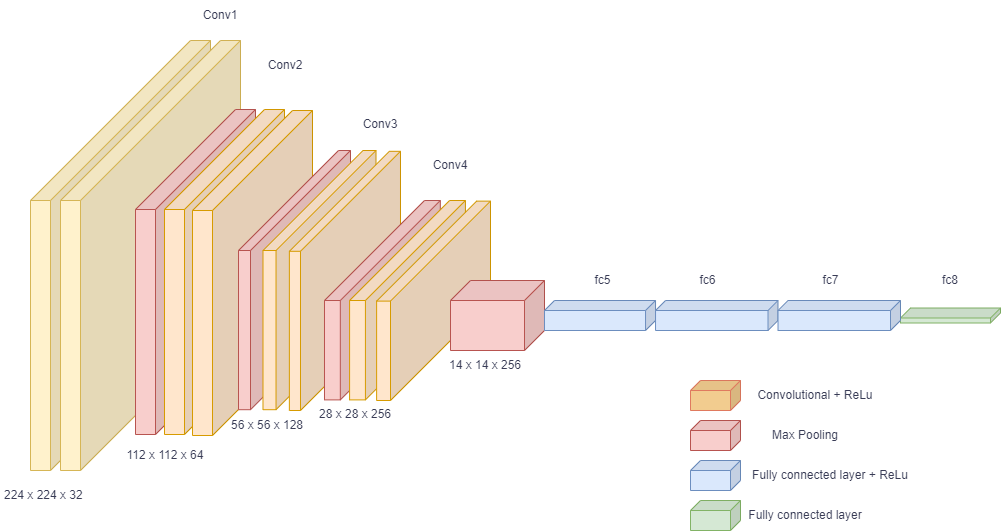

The diagram above was exported from draw.io. Its source (the exported page's mxGraphModel, read from the mxfile embedded in the PNG):
<mxGraphModel dx="1114" dy="656" grid="1" gridSize="10" guides="1" tooltips="1" connect="1" arrows="1" fold="1" page="1" pageScale="1" pageWidth="850" pageHeight="1100" math="0" shadow="0">
  <root>
    <mxCell id="0" />
    <mxCell id="1" parent="0" />
    <mxCell id="mdAA0MoeKDv9GkVsUK2S-1" value="" style="shape=cube;whiteSpace=wrap;html=1;boundedLbl=1;backgroundOutline=1;darkOpacity=0.05;darkOpacity2=0.1;flipH=1;size=160;labelBackgroundColor=none;fillColor=#fff2cc;strokeColor=#d6b656;" vertex="1" parent="1">
      <mxGeometry x="100" y="140" width="180" height="430" as="geometry" />
    </mxCell>
    <mxCell id="mdAA0MoeKDv9GkVsUK2S-6" value="" style="shape=cube;whiteSpace=wrap;html=1;boundedLbl=1;backgroundOutline=1;darkOpacity=0.05;darkOpacity2=0.1;flipH=1;size=160;labelBackgroundColor=none;fillColor=#fff2cc;strokeColor=#d6b656;" vertex="1" parent="1">
      <mxGeometry x="130" y="140" width="180" height="430" as="geometry" />
    </mxCell>
    <mxCell id="mdAA0MoeKDv9GkVsUK2S-7" value="" style="shape=cube;whiteSpace=wrap;html=1;boundedLbl=1;backgroundOutline=1;darkOpacity=0.05;darkOpacity2=0.1;flipH=1;size=100;labelBackgroundColor=none;fillColor=#f8cecc;strokeColor=#b85450;" vertex="1" parent="1">
      <mxGeometry x="205" y="209" width="120" height="325" as="geometry" />
    </mxCell>
    <mxCell id="mdAA0MoeKDv9GkVsUK2S-8" value="" style="shape=cube;whiteSpace=wrap;html=1;boundedLbl=1;backgroundOutline=1;darkOpacity=0.05;darkOpacity2=0.1;flipH=1;size=100;labelBackgroundColor=none;fillColor=#ffe6cc;strokeColor=#d79b00;" vertex="1" parent="1">
      <mxGeometry x="234" y="209" width="120" height="325" as="geometry" />
    </mxCell>
    <mxCell id="mdAA0MoeKDv9GkVsUK2S-9" value="" style="shape=cube;whiteSpace=wrap;html=1;boundedLbl=1;backgroundOutline=1;darkOpacity=0.05;darkOpacity2=0.1;flipH=1;size=100;labelBackgroundColor=none;fillColor=#ffe6cc;strokeColor=#d79b00;" vertex="1" parent="1">
      <mxGeometry x="262" y="210" width="120" height="325" as="geometry" />
    </mxCell>
    <mxCell id="mdAA0MoeKDv9GkVsUK2S-13" value="" style="shape=cube;whiteSpace=wrap;html=1;boundedLbl=1;backgroundOutline=1;darkOpacity=0.05;darkOpacity2=0.1;flipH=1;size=100;labelBackgroundColor=none;fillColor=#f8cecc;strokeColor=#b85450;container=0;" vertex="1" parent="1">
      <mxGeometry x="308" y="250" width="112" height="259.2" as="geometry" />
    </mxCell>
    <mxCell id="mdAA0MoeKDv9GkVsUK2S-14" value="" style="shape=cube;whiteSpace=wrap;html=1;boundedLbl=1;backgroundOutline=1;darkOpacity=0.05;darkOpacity2=0.1;flipH=1;size=100;labelBackgroundColor=none;fillColor=#ffe6cc;strokeColor=#d79b00;container=0;" vertex="1" parent="1">
      <mxGeometry x="332.49168356997967" y="250" width="113.03853955375253" height="259.20245398773005" as="geometry" />
    </mxCell>
    <mxCell id="mdAA0MoeKDv9GkVsUK2S-15" value="" style="shape=cube;whiteSpace=wrap;html=1;boundedLbl=1;backgroundOutline=1;darkOpacity=0.05;darkOpacity2=0.1;flipH=1;size=100;labelBackgroundColor=none;fillColor=#ffe6cc;strokeColor=#d79b00;container=0;" vertex="1" parent="1">
      <mxGeometry x="358.868" y="250.79857142857145" width="111.132" height="259.20142857142855" as="geometry" />
    </mxCell>
    <mxCell id="mdAA0MoeKDv9GkVsUK2S-21" value="" style="group" vertex="1" connectable="0" parent="1">
      <mxGeometry x="394" y="300" width="220" height="200" as="geometry" />
    </mxCell>
    <mxCell id="mdAA0MoeKDv9GkVsUK2S-18" value="" style="shape=cube;whiteSpace=wrap;html=1;boundedLbl=1;backgroundOutline=1;darkOpacity=0.05;darkOpacity2=0.1;flipH=1;size=100;labelBackgroundColor=none;fillColor=#f8cecc;strokeColor=#b85450;container=0;" vertex="1" parent="mdAA0MoeKDv9GkVsUK2S-21">
      <mxGeometry width="115.82961460446249" height="199.38650306748465" as="geometry" />
    </mxCell>
    <mxCell id="mdAA0MoeKDv9GkVsUK2S-19" value="" style="shape=cube;whiteSpace=wrap;html=1;boundedLbl=1;backgroundOutline=1;darkOpacity=0.05;darkOpacity2=0.1;flipH=1;size=100;labelBackgroundColor=none;fillColor=#ffe6cc;strokeColor=#d79b00;container=0;" vertex="1" parent="mdAA0MoeKDv9GkVsUK2S-21">
      <mxGeometry x="25.09641649763349" width="115.82961460446249" height="199.38650306748465" as="geometry" />
    </mxCell>
    <mxCell id="mdAA0MoeKDv9GkVsUK2S-20" value="" style="shape=cube;whiteSpace=wrap;html=1;boundedLbl=1;backgroundOutline=1;darkOpacity=0.05;darkOpacity2=0.1;flipH=1;size=100;labelBackgroundColor=none;fillColor=#ffe6cc;strokeColor=#d79b00;container=0;" vertex="1" parent="mdAA0MoeKDv9GkVsUK2S-21">
      <mxGeometry x="52.12400000000001" y="0.6142857142857302" width="113.87600000000005" height="199.38571428571427" as="geometry" />
    </mxCell>
    <mxCell id="mdAA0MoeKDv9GkVsUK2S-22" value="" style="shape=cube;whiteSpace=wrap;html=1;boundedLbl=1;backgroundOutline=1;darkOpacity=0.05;darkOpacity2=0.1;strokeColor=#b85450;fillColor=#f8cecc;flipH=1;" vertex="1" parent="mdAA0MoeKDv9GkVsUK2S-21">
      <mxGeometry x="126" y="80" width="94" height="70" as="geometry" />
    </mxCell>
    <mxCell id="mdAA0MoeKDv9GkVsUK2S-36" value="14 x 14 x 256" style="text;html=1;align=center;verticalAlign=middle;whiteSpace=wrap;rounded=0;fontColor=#393C56;" vertex="1" parent="mdAA0MoeKDv9GkVsUK2S-21">
      <mxGeometry x="115.82999999999998" y="150" width="90" height="30" as="geometry" />
    </mxCell>
    <mxCell id="mdAA0MoeKDv9GkVsUK2S-32" value="224 x 224 x 32&amp;nbsp;" style="text;html=1;align=center;verticalAlign=middle;whiteSpace=wrap;rounded=0;fontColor=#393C56;" vertex="1" parent="1">
      <mxGeometry x="70" y="580" width="90" height="30" as="geometry" />
    </mxCell>
    <mxCell id="mdAA0MoeKDv9GkVsUK2S-33" value="112 x 112 x 64" style="text;html=1;align=center;verticalAlign=middle;whiteSpace=wrap;rounded=0;fontColor=#393C56;" vertex="1" parent="1">
      <mxGeometry x="190" y="540" width="90" height="30" as="geometry" />
    </mxCell>
    <mxCell id="mdAA0MoeKDv9GkVsUK2S-34" value="56 x 56 x 128" style="text;html=1;align=center;verticalAlign=middle;whiteSpace=wrap;rounded=0;fontColor=#393C56;" vertex="1" parent="1">
      <mxGeometry x="292" y="510" width="90" height="30" as="geometry" />
    </mxCell>
    <mxCell id="mdAA0MoeKDv9GkVsUK2S-35" value="28 x 28 x 256" style="text;html=1;align=center;verticalAlign=middle;whiteSpace=wrap;rounded=0;fontColor=#393C56;" vertex="1" parent="1">
      <mxGeometry x="380" y="499.39" width="90" height="30" as="geometry" />
    </mxCell>
    <mxCell id="mdAA0MoeKDv9GkVsUK2S-37" value="" style="shape=cube;whiteSpace=wrap;html=1;boundedLbl=1;backgroundOutline=1;darkOpacity=0.05;darkOpacity2=0.1;strokeColor=#82b366;fillColor=#d5e8d4;flipH=1;size=10;container=0;" vertex="1" parent="1">
      <mxGeometry x="970" y="407.5" width="100" height="15" as="geometry" />
    </mxCell>
    <mxCell id="mdAA0MoeKDv9GkVsUK2S-39" value="Conv1" style="text;html=1;align=center;verticalAlign=middle;whiteSpace=wrap;rounded=0;fontColor=#393C56;" vertex="1" parent="1">
      <mxGeometry x="260" y="100" width="60" height="30" as="geometry" />
    </mxCell>
    <mxCell id="mdAA0MoeKDv9GkVsUK2S-43" value="Conv2" style="text;html=1;align=center;verticalAlign=middle;whiteSpace=wrap;rounded=0;fontColor=#393C56;" vertex="1" parent="1">
      <mxGeometry x="325" y="150" width="60" height="30" as="geometry" />
    </mxCell>
    <mxCell id="mdAA0MoeKDv9GkVsUK2S-44" value="Conv3" style="text;html=1;align=center;verticalAlign=middle;whiteSpace=wrap;rounded=0;fontColor=#393C56;" vertex="1" parent="1">
      <mxGeometry x="420" y="209" width="60" height="30" as="geometry" />
    </mxCell>
    <mxCell id="mdAA0MoeKDv9GkVsUK2S-45" value="Conv4" style="text;html=1;align=center;verticalAlign=middle;whiteSpace=wrap;rounded=0;fontColor=#393C56;" vertex="1" parent="1">
      <mxGeometry x="490" y="250" width="60" height="30" as="geometry" />
    </mxCell>
    <mxCell id="mdAA0MoeKDv9GkVsUK2S-49" value="fc8" style="text;html=1;align=center;verticalAlign=middle;whiteSpace=wrap;rounded=0;fontColor=#393C56;" vertex="1" parent="1">
      <mxGeometry x="990" y="365.4" width="60" height="30" as="geometry" />
    </mxCell>
    <mxCell id="mdAA0MoeKDv9GkVsUK2S-50" value="" style="group" vertex="1" connectable="0" parent="1">
      <mxGeometry x="614" y="364.6" width="356" height="65.4" as="geometry" />
    </mxCell>
    <mxCell id="mdAA0MoeKDv9GkVsUK2S-23" value="" style="shape=cube;whiteSpace=wrap;html=1;boundedLbl=1;backgroundOutline=1;darkOpacity=0.05;darkOpacity2=0.1;strokeColor=#6c8ebf;fillColor=#dae8fc;flipH=1;size=10;container=0;" vertex="1" parent="mdAA0MoeKDv9GkVsUK2S-50">
      <mxGeometry y="35.39999999999999" width="111.04587155963301" height="30.000000000000014" as="geometry" />
    </mxCell>
    <mxCell id="mdAA0MoeKDv9GkVsUK2S-24" value="" style="shape=cube;whiteSpace=wrap;html=1;boundedLbl=1;backgroundOutline=1;darkOpacity=0.05;darkOpacity2=0.1;strokeColor=#6c8ebf;fillColor=#dae8fc;flipH=1;size=10;container=0;" vertex="1" parent="mdAA0MoeKDv9GkVsUK2S-50">
      <mxGeometry x="111.04587155963301" y="35.39999999999999" width="122.47706422018348" height="30.000000000000014" as="geometry" />
    </mxCell>
    <mxCell id="mdAA0MoeKDv9GkVsUK2S-25" value="" style="shape=cube;whiteSpace=wrap;html=1;boundedLbl=1;backgroundOutline=1;darkOpacity=0.05;darkOpacity2=0.1;strokeColor=#6c8ebf;fillColor=#dae8fc;flipH=1;size=10;container=0;" vertex="1" parent="mdAA0MoeKDv9GkVsUK2S-50">
      <mxGeometry x="233.5229357798165" y="35.39999999999999" width="122.47706422018348" height="30.000000000000014" as="geometry" />
    </mxCell>
    <mxCell id="mdAA0MoeKDv9GkVsUK2S-46" value="fc5" style="text;html=1;align=center;verticalAlign=middle;whiteSpace=wrap;rounded=0;fontColor=#393C56;" vertex="1" parent="mdAA0MoeKDv9GkVsUK2S-50">
      <mxGeometry x="31.566502463054185" width="52.610837438423644" height="30.000000000000014" as="geometry" />
    </mxCell>
    <mxCell id="mdAA0MoeKDv9GkVsUK2S-47" value="fc6" style="text;html=1;align=center;verticalAlign=middle;whiteSpace=wrap;rounded=0;fontColor=#393C56;" vertex="1" parent="mdAA0MoeKDv9GkVsUK2S-50">
      <mxGeometry x="136.7881773399015" y="0.7999999999999549" width="52.610837438423644" height="30.000000000000014" as="geometry" />
    </mxCell>
    <mxCell id="mdAA0MoeKDv9GkVsUK2S-48" value="fc7" style="text;html=1;align=center;verticalAlign=middle;whiteSpace=wrap;rounded=0;fontColor=#393C56;" vertex="1" parent="mdAA0MoeKDv9GkVsUK2S-50">
      <mxGeometry x="259.5467980295566" y="0.7999999999999549" width="52.610837438423644" height="30.000000000000014" as="geometry" />
    </mxCell>
    <mxCell id="mdAA0MoeKDv9GkVsUK2S-51" value="" style="shape=cube;whiteSpace=wrap;html=1;boundedLbl=1;backgroundOutline=1;darkOpacity=0.05;darkOpacity2=0.1;strokeColor=#E07A5F;fontColor=#393C56;fillColor=#F2CC8F;size=10;flipH=1;" vertex="1" parent="1">
      <mxGeometry x="760" y="480" width="50" height="30" as="geometry" />
    </mxCell>
    <mxCell id="mdAA0MoeKDv9GkVsUK2S-52" value="" style="shape=cube;whiteSpace=wrap;html=1;boundedLbl=1;backgroundOutline=1;darkOpacity=0.05;darkOpacity2=0.1;strokeColor=#b85450;fillColor=#f8cecc;size=10;flipH=1;" vertex="1" parent="1">
      <mxGeometry x="760" y="520" width="50" height="30" as="geometry" />
    </mxCell>
    <mxCell id="mdAA0MoeKDv9GkVsUK2S-53" value="" style="shape=cube;whiteSpace=wrap;html=1;boundedLbl=1;backgroundOutline=1;darkOpacity=0.05;darkOpacity2=0.1;strokeColor=#6c8ebf;fillColor=#dae8fc;size=10;flipH=1;" vertex="1" parent="1">
      <mxGeometry x="760" y="560" width="50" height="30" as="geometry" />
    </mxCell>
    <mxCell id="mdAA0MoeKDv9GkVsUK2S-54" value="" style="shape=cube;whiteSpace=wrap;html=1;boundedLbl=1;backgroundOutline=1;darkOpacity=0.05;darkOpacity2=0.1;strokeColor=#82b366;fillColor=#d5e8d4;size=10;flipH=1;" vertex="1" parent="1">
      <mxGeometry x="760" y="600" width="50" height="30" as="geometry" />
    </mxCell>
    <mxCell id="mdAA0MoeKDv9GkVsUK2S-55" value="Convolutional + ReLu" style="text;html=1;align=center;verticalAlign=middle;whiteSpace=wrap;rounded=0;fontColor=#393C56;" vertex="1" parent="1">
      <mxGeometry x="820" y="480" width="130" height="30" as="geometry" />
    </mxCell>
    <mxCell id="mdAA0MoeKDv9GkVsUK2S-56" value="Max Pooling" style="text;html=1;align=center;verticalAlign=middle;whiteSpace=wrap;rounded=0;fontColor=#393C56;" vertex="1" parent="1">
      <mxGeometry x="810" y="520" width="130" height="30" as="geometry" />
    </mxCell>
    <mxCell id="mdAA0MoeKDv9GkVsUK2S-57" value="Fully connected layer + ReLu" style="text;html=1;align=center;verticalAlign=middle;whiteSpace=wrap;rounded=0;fontColor=#393C56;" vertex="1" parent="1">
      <mxGeometry x="820" y="560" width="160" height="30" as="geometry" />
    </mxCell>
    <mxCell id="mdAA0MoeKDv9GkVsUK2S-58" value="Fully connected layer" style="text;html=1;align=center;verticalAlign=middle;whiteSpace=wrap;rounded=0;fontColor=#393C56;" vertex="1" parent="1">
      <mxGeometry x="810" y="600" width="130" height="30" as="geometry" />
    </mxCell>
  </root>
</mxGraphModel>